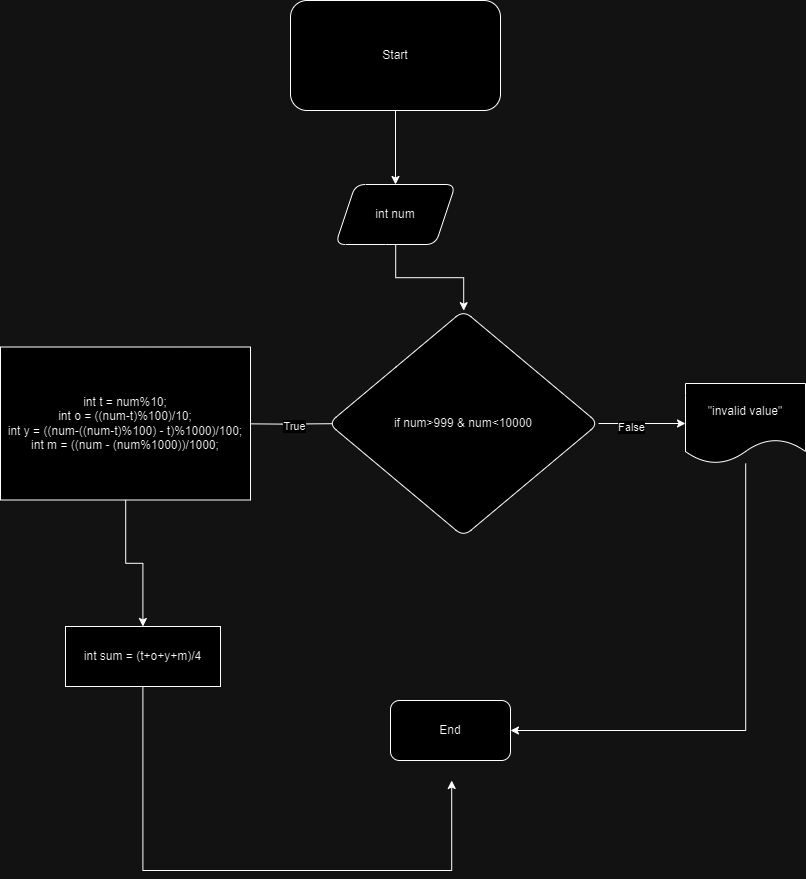

The diagram above was exported from draw.io. Its source (the exported page's mxGraphModel, read from the mxfile embedded in the PNG):
<mxGraphModel dx="3176" dy="1816" grid="1" gridSize="10" guides="1" tooltips="1" connect="1" arrows="1" fold="1" page="1" pageScale="1" pageWidth="850" pageHeight="1100" math="0" shadow="0">
  <root>
    <mxCell id="0" />
    <mxCell id="1" parent="0" />
    <mxCell id="5B_0XJ0FqirsLwQYKvKD-3" value="" style="edgeStyle=orthogonalEdgeStyle;rounded=0;orthogonalLoop=1;jettySize=auto;html=1;" edge="1" parent="1" source="5B_0XJ0FqirsLwQYKvKD-1" target="5B_0XJ0FqirsLwQYKvKD-2">
      <mxGeometry relative="1" as="geometry" />
    </mxCell>
    <mxCell id="5B_0XJ0FqirsLwQYKvKD-1" value="Start" style="rounded=1;whiteSpace=wrap;html=1;" vertex="1" parent="1">
      <mxGeometry x="310" y="20" width="210" height="110" as="geometry" />
    </mxCell>
    <mxCell id="s7IMQZBvA0yOVQlN9RJ0-2" value="" style="edgeStyle=orthogonalEdgeStyle;rounded=0;orthogonalLoop=1;jettySize=auto;html=1;" edge="1" parent="1" source="5B_0XJ0FqirsLwQYKvKD-2" target="s7IMQZBvA0yOVQlN9RJ0-1">
      <mxGeometry relative="1" as="geometry" />
    </mxCell>
    <mxCell id="5B_0XJ0FqirsLwQYKvKD-2" value="int num" style="shape=parallelogram;perimeter=parallelogramPerimeter;whiteSpace=wrap;html=1;fixedSize=1;rounded=1;" vertex="1" parent="1">
      <mxGeometry x="355" y="204" width="120" height="60" as="geometry" />
    </mxCell>
    <mxCell id="s7IMQZBvA0yOVQlN9RJ0-4" value="" style="edgeStyle=orthogonalEdgeStyle;rounded=0;orthogonalLoop=1;jettySize=auto;html=1;" edge="1" parent="1" source="s7IMQZBvA0yOVQlN9RJ0-1" target="s7IMQZBvA0yOVQlN9RJ0-3">
      <mxGeometry relative="1" as="geometry" />
    </mxCell>
    <mxCell id="s7IMQZBvA0yOVQlN9RJ0-5" value="False" style="edgeLabel;html=1;align=center;verticalAlign=middle;resizable=0;points=[];" vertex="1" connectable="0" parent="s7IMQZBvA0yOVQlN9RJ0-4">
      <mxGeometry x="-0.2358" y="-2" relative="1" as="geometry">
        <mxPoint x="-1" as="offset" />
      </mxGeometry>
    </mxCell>
    <mxCell id="s7IMQZBvA0yOVQlN9RJ0-7" value="" style="edgeStyle=orthogonalEdgeStyle;rounded=0;orthogonalLoop=1;jettySize=auto;html=1;" edge="1" parent="1">
      <mxGeometry relative="1" as="geometry">
        <mxPoint x="372.0628784350256" y="443.0526315789474" as="sourcePoint" />
        <mxPoint x="229" y="443" as="targetPoint" />
      </mxGeometry>
    </mxCell>
    <mxCell id="s7IMQZBvA0yOVQlN9RJ0-8" value="True" style="edgeLabel;html=1;align=center;verticalAlign=middle;resizable=0;points=[];" vertex="1" connectable="0" parent="s7IMQZBvA0yOVQlN9RJ0-7">
      <mxGeometry x="-0.1778" relative="1" as="geometry">
        <mxPoint as="offset" />
      </mxGeometry>
    </mxCell>
    <mxCell id="s7IMQZBvA0yOVQlN9RJ0-1" value="if num&amp;gt;999 &amp;amp; num&amp;lt;10000" style="rhombus;whiteSpace=wrap;html=1;rounded=1;" vertex="1" parent="1">
      <mxGeometry x="348" y="330" width="270" height="226" as="geometry" />
    </mxCell>
    <mxCell id="qlUz57TXsfs-kIxAeG0L-6" style="edgeStyle=orthogonalEdgeStyle;rounded=0;orthogonalLoop=1;jettySize=auto;html=1;entryX=1;entryY=0.5;entryDx=0;entryDy=0;" edge="1" parent="1" source="s7IMQZBvA0yOVQlN9RJ0-3" target="qlUz57TXsfs-kIxAeG0L-5">
      <mxGeometry relative="1" as="geometry">
        <Array as="points">
          <mxPoint x="765" y="750" />
        </Array>
      </mxGeometry>
    </mxCell>
    <mxCell id="s7IMQZBvA0yOVQlN9RJ0-3" value="&quot;invalid value&quot;" style="shape=document;whiteSpace=wrap;html=1;boundedLbl=1;rounded=1;" vertex="1" parent="1">
      <mxGeometry x="705" y="403" width="120" height="80" as="geometry" />
    </mxCell>
    <mxCell id="qlUz57TXsfs-kIxAeG0L-3" value="" style="edgeStyle=orthogonalEdgeStyle;rounded=0;orthogonalLoop=1;jettySize=auto;html=1;" edge="1" parent="1" source="qlUz57TXsfs-kIxAeG0L-1" target="qlUz57TXsfs-kIxAeG0L-2">
      <mxGeometry relative="1" as="geometry" />
    </mxCell>
    <mxCell id="qlUz57TXsfs-kIxAeG0L-1" value="int t = num%10;&lt;div&gt;int o = ((num-t)%100)/10;&lt;/div&gt;&lt;div&gt;int y = ((num-((num-t)%100) - t)%1000)/100;&lt;/div&gt;&lt;div&gt;int m = ((num - (num%1000))/1000;&lt;/div&gt;" style="rounded=0;whiteSpace=wrap;html=1;" vertex="1" parent="1">
      <mxGeometry x="20" y="366.5" width="250" height="153" as="geometry" />
    </mxCell>
    <mxCell id="qlUz57TXsfs-kIxAeG0L-7" style="edgeStyle=orthogonalEdgeStyle;rounded=0;orthogonalLoop=1;jettySize=auto;html=1;" edge="1" parent="1" source="qlUz57TXsfs-kIxAeG0L-2">
      <mxGeometry relative="1" as="geometry">
        <mxPoint x="470" y="800" as="targetPoint" />
        <Array as="points">
          <mxPoint x="163" y="890" />
          <mxPoint x="471" y="890" />
          <mxPoint x="471" y="800" />
        </Array>
      </mxGeometry>
    </mxCell>
    <mxCell id="qlUz57TXsfs-kIxAeG0L-2" value="int sum = (t+o+y+m)/4" style="whiteSpace=wrap;html=1;rounded=0;" vertex="1" parent="1">
      <mxGeometry x="85" y="646" width="155" height="60" as="geometry" />
    </mxCell>
    <mxCell id="qlUz57TXsfs-kIxAeG0L-5" value="End" style="rounded=1;whiteSpace=wrap;html=1;" vertex="1" parent="1">
      <mxGeometry x="410" y="720" width="120" height="60" as="geometry" />
    </mxCell>
  </root>
</mxGraphModel>